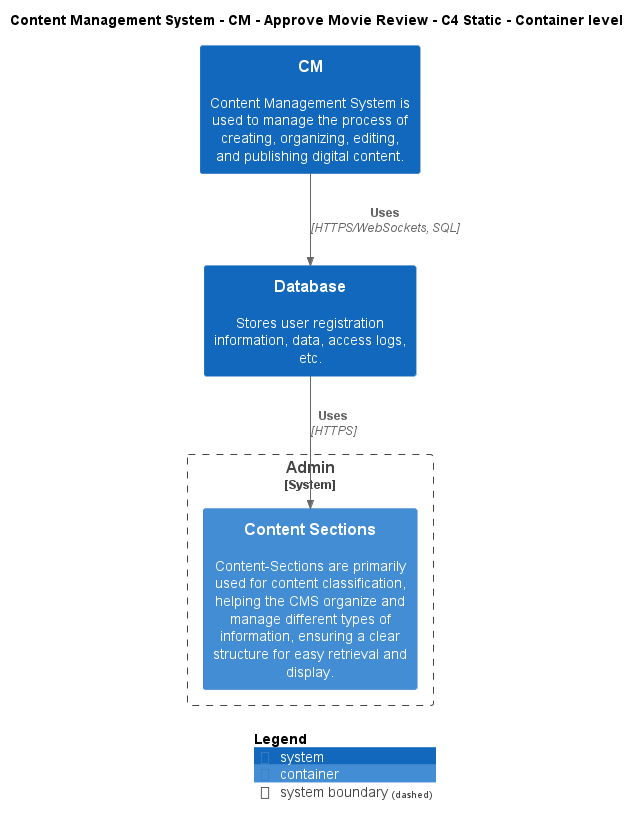

The diagram above was rendered by PlantUML. Its source (embedded in the PNG):
@startuml
!include ..\..\..\..\..\.c4s\C4_Container.puml

AddElementTag("c4interflow:lifecycle:new", $bgColor=green, $fontColor=#ffffff, $borderColor=green, $shadowing="False")
AddElementTag("c4interflow:lifecycle:changed", $bgColor=orange, $fontColor=#ffffff, $borderColor=orange, $shadowing="False")
AddElementTag("c4interflow:lifecycle:removed", $bgColor=red, $fontColor=#ffffff, $borderColor=red, $shadowing="False")

AddRelTag("c4interflow:lifecycle:new", $textColor=green, $lineColor=green)
AddRelTag("c4interflow:lifecycle:changed", $textColor=orange, $lineColor=orange)
AddRelTag("c4interflow:lifecycle:removed", $textColor=red, $lineColor=red)

SHOW_PERSON_PORTRAIT()
LAYOUT_TOP_DOWN()

skinparam linetype polyline

title Content Management System - CM - Approve Movie Review - C4 Static - Container level

System(ContentManagementSystem.SoftwareSystems.CM, "CM", "Content Management System is used to manage the process of creating, organizing, editing, and publishing digital content.")
System(ContentManagementSystem.SoftwareSystems.Database, "Database", "Stores user registration information, data, access logs, etc.")

System_Boundary(ContentManagementSystem.SoftwareSystems.Admin, "Admin") {
    Container(ContentManagementSystem.SoftwareSystems.Admin.Containers.ContentSections, "Content Sections", "", "Content-Sections are primarily used for content classification, helping the CMS organize and manage different types of information, ensuring a clear structure for easy retrieval and display.")
}

Rel(ContentManagementSystem.SoftwareSystems.CM, ContentManagementSystem.SoftwareSystems.Database, "Uses", "HTTPS/WebSockets, SQL", $tags="protocol:https/websockets, sql")
Rel(ContentManagementSystem.SoftwareSystems.Database, ContentManagementSystem.SoftwareSystems.Admin.Containers.ContentSections, "Uses", "HTTPS", $tags="protocol:https")


SHOW_LEGEND()
@enduml